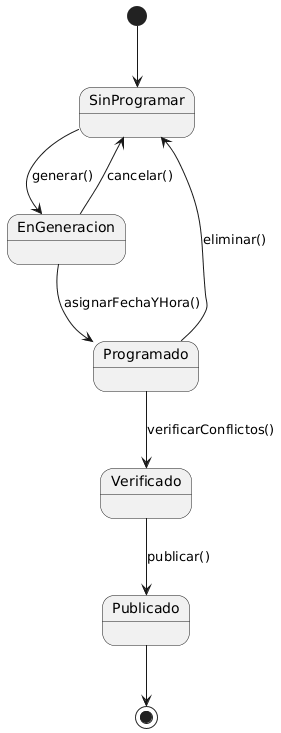

The diagram above was rendered by PlantUML. Its source (embedded in the PNG):
@startuml
[*] --> SinProgramar

SinProgramar --> EnGeneracion : generar()
EnGeneracion --> Programado : asignarFechaYHora()
Programado --> Verificado : verificarConflictos()
Verificado --> Publicado : publicar()
Publicado --> [*]

EnGeneracion --> SinProgramar : cancelar()
Programado --> SinProgramar : eliminar()
@enduml